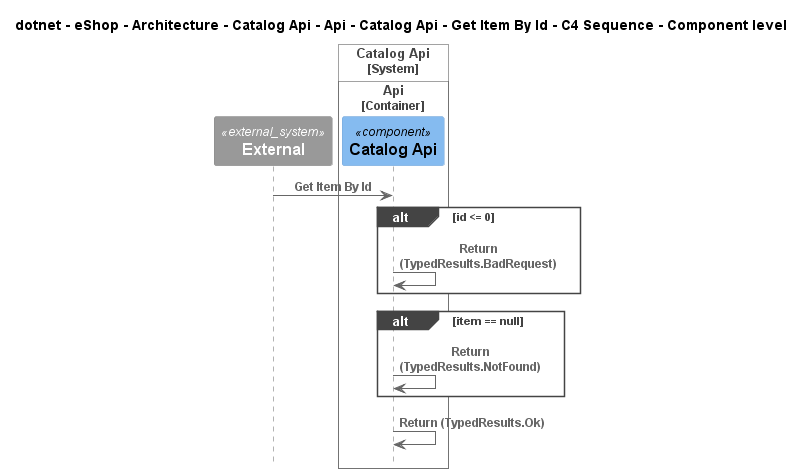

The diagram above was rendered by PlantUML. Its source (embedded in the PNG):
@startuml
!pragma layout smetana
!include ..\..\..\..\..\..\..\..\..\..\..\.c4s\C4_Sequence.puml

title dotnet - eShop - Architecture - Catalog Api - Api - Catalog Api - Get Item By Id - C4 Sequence - Component level

System_Ext(C4InterFlow.SoftwareSystems.ExternalSystem, "External", "")

System_Boundary(dotnet.eShop.Architecture.SoftwareSystems.CatalogApi, "Catalog Api")
    
Container_Boundary(dotnet.eShop.Architecture.SoftwareSystems.CatalogApi.Containers.Api, "Api")
    Component(dotnet.eShop.Architecture.SoftwareSystems.CatalogApi.Containers.Api.Components.CatalogApi, "Catalog Api", "", "")
Boundary_End()
Boundary_End()

Rel(C4InterFlow.SoftwareSystems.ExternalSystem, dotnet.eShop.Architecture.SoftwareSystems.CatalogApi.Containers.Api.Components.CatalogApi, "Get Item By Id")
alt id <= 0
Rel(dotnet.eShop.Architecture.SoftwareSystems.CatalogApi.Containers.Api.Components.CatalogApi, dotnet.eShop.Architecture.SoftwareSystems.CatalogApi.Containers.Api.Components.CatalogApi, "Return (TypedResults.BadRequest)")
end
alt item == null
Rel(dotnet.eShop.Architecture.SoftwareSystems.CatalogApi.Containers.Api.Components.CatalogApi, dotnet.eShop.Architecture.SoftwareSystems.CatalogApi.Containers.Api.Components.CatalogApi, "Return (TypedResults.NotFound)")
end
Rel(dotnet.eShop.Architecture.SoftwareSystems.CatalogApi.Containers.Api.Components.CatalogApi, dotnet.eShop.Architecture.SoftwareSystems.CatalogApi.Containers.Api.Components.CatalogApi, "Return (TypedResults.Ok)")


@enduml